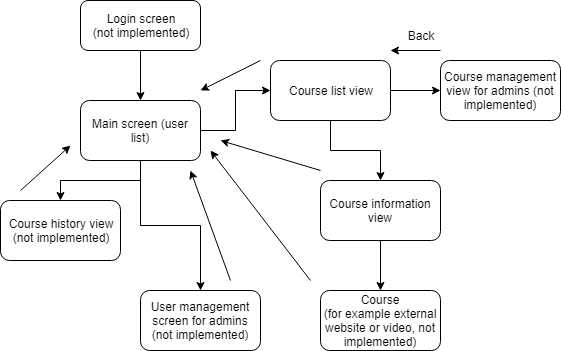

The diagram above was exported from draw.io. Its source (the exported page's mxGraphModel, read from the mxfile embedded in the PNG):
<mxGraphModel dx="1422" dy="882" grid="1" gridSize="10" guides="1" tooltips="1" connect="1" arrows="1" fold="1" page="1" pageScale="1" pageWidth="827" pageHeight="1169" math="0" shadow="0">
  <root>
    <mxCell id="0" />
    <mxCell id="1" parent="0" />
    <mxCell id="2" style="edgeStyle=orthogonalEdgeStyle;rounded=0;orthogonalLoop=1;jettySize=auto;html=1;" edge="1" source="5" target="10" parent="1">
      <mxGeometry relative="1" as="geometry" />
    </mxCell>
    <mxCell id="3" style="edgeStyle=orthogonalEdgeStyle;rounded=0;orthogonalLoop=1;jettySize=auto;html=1;entryX=0.5;entryY=0;entryDx=0;entryDy=0;" edge="1" source="5" target="14" parent="1">
      <mxGeometry relative="1" as="geometry" />
    </mxCell>
    <mxCell id="4" style="edgeStyle=orthogonalEdgeStyle;rounded=0;orthogonalLoop=1;jettySize=auto;html=1;" edge="1" source="5" target="15" parent="1">
      <mxGeometry relative="1" as="geometry" />
    </mxCell>
    <mxCell id="5" value="Main screen (user list)" style="rounded=1;whiteSpace=wrap;html=1;" vertex="1" parent="1">
      <mxGeometry x="130" y="160" width="120" height="60" as="geometry" />
    </mxCell>
    <mxCell id="6" value="" style="edgeStyle=orthogonalEdgeStyle;rounded=0;orthogonalLoop=1;jettySize=auto;html=1;" edge="1" source="7" target="5" parent="1">
      <mxGeometry relative="1" as="geometry" />
    </mxCell>
    <mxCell id="7" value="Login screen&lt;br&gt;(not implemented)" style="rounded=1;whiteSpace=wrap;html=1;" vertex="1" parent="1">
      <mxGeometry x="130" y="60" width="120" height="50" as="geometry" />
    </mxCell>
    <mxCell id="8" style="edgeStyle=orthogonalEdgeStyle;rounded=0;orthogonalLoop=1;jettySize=auto;html=1;entryX=0.5;entryY=0;entryDx=0;entryDy=0;" edge="1" source="10" target="12" parent="1">
      <mxGeometry relative="1" as="geometry" />
    </mxCell>
    <mxCell id="9" style="edgeStyle=orthogonalEdgeStyle;rounded=0;orthogonalLoop=1;jettySize=auto;html=1;entryX=0;entryY=0.5;entryDx=0;entryDy=0;" edge="1" source="10" target="16" parent="1">
      <mxGeometry relative="1" as="geometry" />
    </mxCell>
    <mxCell id="10" value="Course list view" style="rounded=1;whiteSpace=wrap;html=1;" vertex="1" parent="1">
      <mxGeometry x="320" y="120" width="120" height="60" as="geometry" />
    </mxCell>
    <mxCell id="11" style="edgeStyle=orthogonalEdgeStyle;rounded=0;orthogonalLoop=1;jettySize=auto;html=1;entryX=0.5;entryY=0;entryDx=0;entryDy=0;" edge="1" source="12" target="13" parent="1">
      <mxGeometry relative="1" as="geometry" />
    </mxCell>
    <mxCell id="12" value="Course information view" style="rounded=1;whiteSpace=wrap;html=1;" vertex="1" parent="1">
      <mxGeometry x="370" y="240" width="120" height="60" as="geometry" />
    </mxCell>
    <mxCell id="13" value="Course&lt;br&gt;(for example external website or video, not implemented)" style="rounded=1;whiteSpace=wrap;html=1;" vertex="1" parent="1">
      <mxGeometry x="370" y="350" width="120" height="60" as="geometry" />
    </mxCell>
    <mxCell id="14" value="Course history view&lt;br&gt;(not implemented)" style="rounded=1;whiteSpace=wrap;html=1;" vertex="1" parent="1">
      <mxGeometry x="50" y="260" width="120" height="60" as="geometry" />
    </mxCell>
    <mxCell id="15" value="User management screen for admins (not implemented)" style="rounded=1;whiteSpace=wrap;html=1;" vertex="1" parent="1">
      <mxGeometry x="190" y="350" width="120" height="60" as="geometry" />
    </mxCell>
    <mxCell id="16" value="Course management view for admins (not implemented)" style="rounded=1;whiteSpace=wrap;html=1;" vertex="1" parent="1">
      <mxGeometry x="490" y="120" width="120" height="60" as="geometry" />
    </mxCell>
    <mxCell id="17" value="" style="endArrow=classic;html=1;" edge="1" parent="1">
      <mxGeometry width="50" height="50" relative="1" as="geometry">
        <mxPoint x="310" y="120" as="sourcePoint" />
        <mxPoint x="250" y="150" as="targetPoint" />
      </mxGeometry>
    </mxCell>
    <mxCell id="18" value="" style="endArrow=classic;html=1;" edge="1" parent="1">
      <mxGeometry width="50" height="50" relative="1" as="geometry">
        <mxPoint x="70" y="250" as="sourcePoint" />
        <mxPoint x="120" y="205" as="targetPoint" />
      </mxGeometry>
    </mxCell>
    <mxCell id="19" value="" style="endArrow=classic;html=1;" edge="1" parent="1">
      <mxGeometry width="50" height="50" relative="1" as="geometry">
        <mxPoint x="280" y="340" as="sourcePoint" />
        <mxPoint x="240" y="230" as="targetPoint" />
      </mxGeometry>
    </mxCell>
    <mxCell id="20" value="" style="endArrow=classic;html=1;" edge="1" parent="1">
      <mxGeometry width="50" height="50" relative="1" as="geometry">
        <mxPoint x="490" y="110" as="sourcePoint" />
        <mxPoint x="440" y="110" as="targetPoint" />
      </mxGeometry>
    </mxCell>
    <mxCell id="21" value="Back" style="text;html=1;strokeColor=none;fillColor=none;align=center;verticalAlign=middle;whiteSpace=wrap;rounded=0;" vertex="1" parent="1">
      <mxGeometry x="450" y="85" width="40" height="20" as="geometry" />
    </mxCell>
    <mxCell id="22" value="" style="endArrow=classic;html=1;" edge="1" parent="1">
      <mxGeometry width="50" height="50" relative="1" as="geometry">
        <mxPoint x="370" y="230" as="sourcePoint" />
        <mxPoint x="270" y="200" as="targetPoint" />
      </mxGeometry>
    </mxCell>
    <mxCell id="23" value="" style="endArrow=classic;html=1;" edge="1" parent="1">
      <mxGeometry width="50" height="50" relative="1" as="geometry">
        <mxPoint x="360" y="340" as="sourcePoint" />
        <mxPoint x="260" y="210" as="targetPoint" />
      </mxGeometry>
    </mxCell>
  </root>
</mxGraphModel>